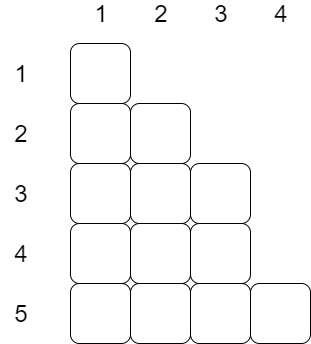

The diagram above was exported from draw.io. Its source (the exported page's mxGraphModel, read from the mxfile embedded in the PNG):
<mxGraphModel dx="1648" dy="633" grid="1" gridSize="10" guides="1" tooltips="1" connect="1" arrows="1" fold="1" page="1" pageScale="1" pageWidth="827" pageHeight="1169" math="0" shadow="0">
  <root>
    <mxCell id="0" />
    <mxCell id="1" parent="0" />
    <mxCell id="9VTcXtq_jotY4oRzKzL1-1" value="" style="rounded=1;whiteSpace=wrap;html=1;" vertex="1" parent="1">
      <mxGeometry x="90" y="90" width="60" height="60" as="geometry" />
    </mxCell>
    <mxCell id="9VTcXtq_jotY4oRzKzL1-2" value="" style="rounded=1;whiteSpace=wrap;html=1;" vertex="1" parent="1">
      <mxGeometry x="90" y="150" width="60" height="60" as="geometry" />
    </mxCell>
    <mxCell id="9VTcXtq_jotY4oRzKzL1-3" value="" style="rounded=1;whiteSpace=wrap;html=1;" vertex="1" parent="1">
      <mxGeometry x="90" y="210" width="60" height="60" as="geometry" />
    </mxCell>
    <mxCell id="9VTcXtq_jotY4oRzKzL1-4" value="" style="rounded=1;whiteSpace=wrap;html=1;" vertex="1" parent="1">
      <mxGeometry x="90" y="270" width="60" height="60" as="geometry" />
    </mxCell>
    <mxCell id="9VTcXtq_jotY4oRzKzL1-5" value="" style="rounded=1;whiteSpace=wrap;html=1;" vertex="1" parent="1">
      <mxGeometry x="90" y="330" width="60" height="60" as="geometry" />
    </mxCell>
    <mxCell id="9VTcXtq_jotY4oRzKzL1-6" value="" style="rounded=1;whiteSpace=wrap;html=1;" vertex="1" parent="1">
      <mxGeometry x="150" y="150" width="60" height="60" as="geometry" />
    </mxCell>
    <mxCell id="9VTcXtq_jotY4oRzKzL1-7" value="" style="rounded=1;whiteSpace=wrap;html=1;" vertex="1" parent="1">
      <mxGeometry x="150" y="210" width="60" height="60" as="geometry" />
    </mxCell>
    <mxCell id="9VTcXtq_jotY4oRzKzL1-8" value="" style="rounded=1;whiteSpace=wrap;html=1;" vertex="1" parent="1">
      <mxGeometry x="210" y="210" width="60" height="60" as="geometry" />
    </mxCell>
    <mxCell id="9VTcXtq_jotY4oRzKzL1-9" value="" style="rounded=1;whiteSpace=wrap;html=1;" vertex="1" parent="1">
      <mxGeometry x="150" y="270" width="60" height="60" as="geometry" />
    </mxCell>
    <mxCell id="9VTcXtq_jotY4oRzKzL1-10" value="" style="rounded=1;whiteSpace=wrap;html=1;" vertex="1" parent="1">
      <mxGeometry x="210" y="270" width="60" height="60" as="geometry" />
    </mxCell>
    <mxCell id="9VTcXtq_jotY4oRzKzL1-11" value="" style="rounded=1;whiteSpace=wrap;html=1;" vertex="1" parent="1">
      <mxGeometry x="150" y="330" width="60" height="60" as="geometry" />
    </mxCell>
    <mxCell id="9VTcXtq_jotY4oRzKzL1-12" value="" style="rounded=1;whiteSpace=wrap;html=1;" vertex="1" parent="1">
      <mxGeometry x="210" y="330" width="60" height="60" as="geometry" />
    </mxCell>
    <mxCell id="9VTcXtq_jotY4oRzKzL1-13" value="" style="rounded=1;whiteSpace=wrap;html=1;" vertex="1" parent="1">
      <mxGeometry x="270" y="330" width="60" height="60" as="geometry" />
    </mxCell>
    <mxCell id="9VTcXtq_jotY4oRzKzL1-14" value="&lt;font style=&quot;font-size: 24px&quot;&gt;1&lt;/font&gt;" style="text;html=1;strokeColor=none;fillColor=none;align=center;verticalAlign=middle;whiteSpace=wrap;rounded=0;" vertex="1" parent="1">
      <mxGeometry x="100" y="50" width="40" height="20" as="geometry" />
    </mxCell>
    <mxCell id="9VTcXtq_jotY4oRzKzL1-16" value="&lt;span style=&quot;font-size: 24px&quot;&gt;2&lt;/span&gt;" style="text;html=1;strokeColor=none;fillColor=none;align=center;verticalAlign=middle;whiteSpace=wrap;rounded=0;" vertex="1" parent="1">
      <mxGeometry x="160" y="50" width="40" height="20" as="geometry" />
    </mxCell>
    <mxCell id="9VTcXtq_jotY4oRzKzL1-17" value="&lt;span style=&quot;font-size: 24px&quot;&gt;3&lt;/span&gt;" style="text;html=1;strokeColor=none;fillColor=none;align=center;verticalAlign=middle;whiteSpace=wrap;rounded=0;" vertex="1" parent="1">
      <mxGeometry x="220" y="50" width="40" height="20" as="geometry" />
    </mxCell>
    <mxCell id="9VTcXtq_jotY4oRzKzL1-18" value="&lt;span style=&quot;font-size: 24px&quot;&gt;4&lt;/span&gt;" style="text;html=1;strokeColor=none;fillColor=none;align=center;verticalAlign=middle;whiteSpace=wrap;rounded=0;" vertex="1" parent="1">
      <mxGeometry x="280" y="50" width="40" height="20" as="geometry" />
    </mxCell>
    <mxCell id="9VTcXtq_jotY4oRzKzL1-19" value="&lt;font style=&quot;font-size: 24px&quot;&gt;1&lt;/font&gt;" style="text;html=1;strokeColor=none;fillColor=none;align=center;verticalAlign=middle;whiteSpace=wrap;rounded=0;" vertex="1" parent="1">
      <mxGeometry x="20" y="110" width="40" height="20" as="geometry" />
    </mxCell>
    <mxCell id="9VTcXtq_jotY4oRzKzL1-20" value="&lt;span style=&quot;font-size: 24px&quot;&gt;2&lt;/span&gt;" style="text;html=1;strokeColor=none;fillColor=none;align=center;verticalAlign=middle;whiteSpace=wrap;rounded=0;" vertex="1" parent="1">
      <mxGeometry x="20" y="170" width="40" height="20" as="geometry" />
    </mxCell>
    <mxCell id="9VTcXtq_jotY4oRzKzL1-21" value="&lt;span style=&quot;font-size: 24px&quot;&gt;3&lt;/span&gt;" style="text;html=1;strokeColor=none;fillColor=none;align=center;verticalAlign=middle;whiteSpace=wrap;rounded=0;" vertex="1" parent="1">
      <mxGeometry x="20" y="230" width="40" height="20" as="geometry" />
    </mxCell>
    <mxCell id="9VTcXtq_jotY4oRzKzL1-22" value="&lt;span style=&quot;font-size: 24px&quot;&gt;4&lt;/span&gt;" style="text;html=1;strokeColor=none;fillColor=none;align=center;verticalAlign=middle;whiteSpace=wrap;rounded=0;" vertex="1" parent="1">
      <mxGeometry x="20" y="290" width="40" height="20" as="geometry" />
    </mxCell>
    <mxCell id="9VTcXtq_jotY4oRzKzL1-23" value="&lt;span style=&quot;font-size: 24px&quot;&gt;5&lt;/span&gt;" style="text;html=1;strokeColor=none;fillColor=none;align=center;verticalAlign=middle;whiteSpace=wrap;rounded=0;" vertex="1" parent="1">
      <mxGeometry x="20" y="350" width="40" height="20" as="geometry" />
    </mxCell>
  </root>
</mxGraphModel>